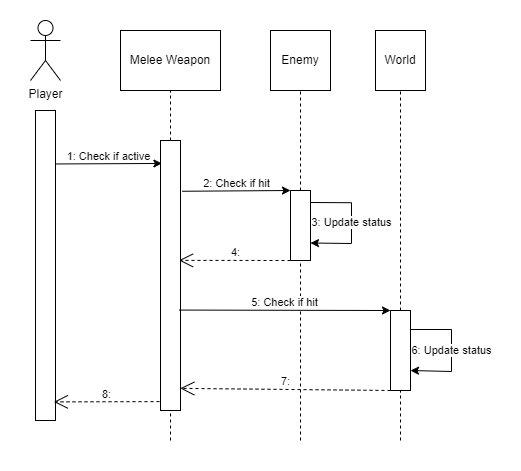

The diagram above was exported from draw.io. Its source (the exported page's mxGraphModel, read from the mxfile embedded in the PNG):
<mxGraphModel dx="507" dy="884" grid="1" gridSize="10" guides="1" tooltips="1" connect="1" arrows="1" fold="1" page="1" pageScale="1" pageWidth="850" pageHeight="1100" math="0" shadow="0">
  <root>
    <mxCell id="0" />
    <mxCell id="1" parent="0" />
    <mxCell id="x_2c_ZKkZOiwn5p34LDe-26" value="" style="rounded=0;whiteSpace=wrap;html=1;strokeColor=none;" vertex="1" parent="1">
      <mxGeometry width="520" height="470" as="geometry" />
    </mxCell>
    <mxCell id="x_2c_ZKkZOiwn5p34LDe-1" value="Player" style="shape=umlActor;verticalLabelPosition=bottom;verticalAlign=top;html=1;outlineConnect=0;" vertex="1" parent="1">
      <mxGeometry x="30" y="20" width="30" height="60" as="geometry" />
    </mxCell>
    <mxCell id="x_2c_ZKkZOiwn5p34LDe-3" value="" style="rounded=0;whiteSpace=wrap;html=1;" vertex="1" parent="1">
      <mxGeometry x="35" y="110" width="20" height="310" as="geometry" />
    </mxCell>
    <mxCell id="x_2c_ZKkZOiwn5p34LDe-4" value="1: Check if active" style="endArrow=classic;html=1;rounded=0;exitX=1.007;exitY=0.198;exitDx=0;exitDy=0;exitPerimeter=0;entryX=0.07;entryY=0.085;entryDx=0;entryDy=0;entryPerimeter=0;targetPerimeterSpacing=0;sourcePerimeterSpacing=0;spacingTop=-15;" edge="1" parent="1" target="x_2c_ZKkZOiwn5p34LDe-7">
      <mxGeometry width="50" height="50" relative="1" as="geometry">
        <mxPoint x="55.139999999999986" y="163.46000000000004" as="sourcePoint" />
        <mxPoint x="151.14000000000004" y="164.02999999999997" as="targetPoint" />
      </mxGeometry>
    </mxCell>
    <mxCell id="x_2c_ZKkZOiwn5p34LDe-5" value="Melee Weapon" style="rounded=0;whiteSpace=wrap;html=1;" vertex="1" parent="1">
      <mxGeometry x="120" y="30" width="100" height="60" as="geometry" />
    </mxCell>
    <mxCell id="x_2c_ZKkZOiwn5p34LDe-7" value="" style="rounded=0;whiteSpace=wrap;html=1;" vertex="1" parent="1">
      <mxGeometry x="160" y="140" width="20" height="270" as="geometry" />
    </mxCell>
    <mxCell id="x_2c_ZKkZOiwn5p34LDe-8" value="" style="rounded=0;whiteSpace=wrap;html=1;" vertex="1" parent="1">
      <mxGeometry x="290" y="190" width="20" height="70" as="geometry" />
    </mxCell>
    <mxCell id="x_2c_ZKkZOiwn5p34LDe-9" value="" style="rounded=0;whiteSpace=wrap;html=1;" vertex="1" parent="1">
      <mxGeometry x="390" y="310" width="20" height="80" as="geometry" />
    </mxCell>
    <mxCell id="x_2c_ZKkZOiwn5p34LDe-10" value="Enemy" style="rounded=0;whiteSpace=wrap;html=1;" vertex="1" parent="1">
      <mxGeometry x="270" y="30" width="60" height="60" as="geometry" />
    </mxCell>
    <mxCell id="x_2c_ZKkZOiwn5p34LDe-11" value="World" style="rounded=0;whiteSpace=wrap;html=1;" vertex="1" parent="1">
      <mxGeometry x="375" y="30" width="50" height="60" as="geometry" />
    </mxCell>
    <mxCell id="x_2c_ZKkZOiwn5p34LDe-12" value="" style="endArrow=none;dashed=1;html=1;rounded=0;entryX=0.5;entryY=1;entryDx=0;entryDy=0;exitX=0.5;exitY=0;exitDx=0;exitDy=0;" edge="1" parent="1" source="x_2c_ZKkZOiwn5p34LDe-7" target="x_2c_ZKkZOiwn5p34LDe-5">
      <mxGeometry width="50" height="50" relative="1" as="geometry">
        <mxPoint x="120" y="230" as="sourcePoint" />
        <mxPoint x="170" y="180" as="targetPoint" />
      </mxGeometry>
    </mxCell>
    <mxCell id="x_2c_ZKkZOiwn5p34LDe-13" value="" style="endArrow=none;dashed=1;html=1;rounded=0;entryX=0.5;entryY=1;entryDx=0;entryDy=0;exitX=0.5;exitY=0;exitDx=0;exitDy=0;" edge="1" parent="1" source="x_2c_ZKkZOiwn5p34LDe-8" target="x_2c_ZKkZOiwn5p34LDe-10">
      <mxGeometry width="50" height="50" relative="1" as="geometry">
        <mxPoint x="170" y="150" as="sourcePoint" />
        <mxPoint x="170" y="110" as="targetPoint" />
      </mxGeometry>
    </mxCell>
    <mxCell id="x_2c_ZKkZOiwn5p34LDe-14" value="" style="endArrow=none;dashed=1;html=1;rounded=0;entryX=0.5;entryY=1;entryDx=0;entryDy=0;exitX=0.5;exitY=0;exitDx=0;exitDy=0;" edge="1" parent="1" source="x_2c_ZKkZOiwn5p34LDe-9" target="x_2c_ZKkZOiwn5p34LDe-11">
      <mxGeometry width="50" height="50" relative="1" as="geometry">
        <mxPoint x="280" y="150" as="sourcePoint" />
        <mxPoint x="280" y="110" as="targetPoint" />
      </mxGeometry>
    </mxCell>
    <mxCell id="x_2c_ZKkZOiwn5p34LDe-15" value="" style="endArrow=none;dashed=1;html=1;rounded=0;entryX=0.5;entryY=1;entryDx=0;entryDy=0;" edge="1" parent="1" target="x_2c_ZKkZOiwn5p34LDe-7">
      <mxGeometry width="50" height="50" relative="1" as="geometry">
        <mxPoint x="170" y="440" as="sourcePoint" />
        <mxPoint x="170" y="110" as="targetPoint" />
      </mxGeometry>
    </mxCell>
    <mxCell id="x_2c_ZKkZOiwn5p34LDe-16" value="" style="endArrow=none;dashed=1;html=1;rounded=0;entryX=0.5;entryY=1;entryDx=0;entryDy=0;" edge="1" parent="1" target="x_2c_ZKkZOiwn5p34LDe-8">
      <mxGeometry width="50" height="50" relative="1" as="geometry">
        <mxPoint x="300" y="440" as="sourcePoint" />
        <mxPoint x="170" y="420" as="targetPoint" />
      </mxGeometry>
    </mxCell>
    <mxCell id="x_2c_ZKkZOiwn5p34LDe-17" value="" style="endArrow=none;dashed=1;html=1;rounded=0;entryX=0.5;entryY=1;entryDx=0;entryDy=0;" edge="1" parent="1" target="x_2c_ZKkZOiwn5p34LDe-9">
      <mxGeometry width="50" height="50" relative="1" as="geometry">
        <mxPoint x="400" y="440" as="sourcePoint" />
        <mxPoint x="180" y="430" as="targetPoint" />
      </mxGeometry>
    </mxCell>
    <mxCell id="x_2c_ZKkZOiwn5p34LDe-18" value="2: Check if hit" style="endArrow=classic;html=1;rounded=0;exitX=1.092;exitY=0.188;exitDx=0;exitDy=0;exitPerimeter=0;targetPerimeterSpacing=0;sourcePerimeterSpacing=0;spacingTop=-15;entryX=0;entryY=0;entryDx=0;entryDy=0;" edge="1" parent="1" source="x_2c_ZKkZOiwn5p34LDe-7" target="x_2c_ZKkZOiwn5p34LDe-8">
      <mxGeometry x="0.0058" width="50" height="50" relative="1" as="geometry">
        <mxPoint x="65.13999999999999" y="173.46000000000004" as="sourcePoint" />
        <mxPoint x="258" y="190" as="targetPoint" />
        <mxPoint as="offset" />
      </mxGeometry>
    </mxCell>
    <mxCell id="x_2c_ZKkZOiwn5p34LDe-19" value="5: Check if hit" style="endArrow=classic;html=1;rounded=0;exitX=0.93;exitY=0.628;exitDx=0;exitDy=0;exitPerimeter=0;targetPerimeterSpacing=0;sourcePerimeterSpacing=0;spacingTop=-15;" edge="1" parent="1" source="x_2c_ZKkZOiwn5p34LDe-7">
      <mxGeometry width="50" height="50" relative="1" as="geometry">
        <mxPoint x="182" y="201" as="sourcePoint" />
        <mxPoint x="390" y="310" as="targetPoint" />
      </mxGeometry>
    </mxCell>
    <mxCell id="x_2c_ZKkZOiwn5p34LDe-20" value="3: Update status" style="endArrow=classic;html=1;rounded=0;targetPerimeterSpacing=0;sourcePerimeterSpacing=0;spacingTop=0;entryX=1;entryY=0.75;entryDx=0;entryDy=0;" edge="1" parent="1" target="x_2c_ZKkZOiwn5p34LDe-8">
      <mxGeometry x="0.0058" width="50" height="50" relative="1" as="geometry">
        <mxPoint x="310" y="202" as="sourcePoint" />
        <mxPoint x="339.5" y="247.78000000000006" as="targetPoint" />
        <mxPoint as="offset" />
        <Array as="points">
          <mxPoint x="351" y="202.22" />
          <mxPoint x="351" y="243" />
        </Array>
      </mxGeometry>
    </mxCell>
    <mxCell id="x_2c_ZKkZOiwn5p34LDe-22" value="4:" style="endArrow=open;endSize=12;dashed=1;html=1;rounded=0;exitX=0;exitY=1;exitDx=0;exitDy=0;entryX=0.925;entryY=0.444;entryDx=0;entryDy=0;entryPerimeter=0;spacingTop=-15;" edge="1" parent="1" source="x_2c_ZKkZOiwn5p34LDe-8" target="x_2c_ZKkZOiwn5p34LDe-7">
      <mxGeometry width="160" relative="1" as="geometry">
        <mxPoint x="170" y="280" as="sourcePoint" />
        <mxPoint x="330" y="280" as="targetPoint" />
      </mxGeometry>
    </mxCell>
    <mxCell id="x_2c_ZKkZOiwn5p34LDe-23" value="6: Update status" style="endArrow=classic;html=1;rounded=0;targetPerimeterSpacing=0;sourcePerimeterSpacing=0;spacingTop=0;entryX=0.925;entryY=0.908;entryDx=0;entryDy=0;entryPerimeter=0;" edge="1" parent="1">
      <mxGeometry x="0.0058" width="50" height="50" relative="1" as="geometry">
        <mxPoint x="410" y="329" as="sourcePoint" />
        <mxPoint x="410" y="370" as="targetPoint" />
        <mxPoint as="offset" />
        <Array as="points">
          <mxPoint x="451" y="329" />
          <mxPoint x="451" y="371" />
        </Array>
      </mxGeometry>
    </mxCell>
    <mxCell id="x_2c_ZKkZOiwn5p34LDe-24" value="7:" style="endArrow=open;endSize=12;dashed=1;html=1;rounded=0;exitX=0;exitY=1;exitDx=0;exitDy=0;entryX=0.99;entryY=0.918;entryDx=0;entryDy=0;entryPerimeter=0;spacingTop=-15;" edge="1" parent="1" source="x_2c_ZKkZOiwn5p34LDe-9" target="x_2c_ZKkZOiwn5p34LDe-7">
      <mxGeometry width="160" relative="1" as="geometry">
        <mxPoint x="335" y="379" as="sourcePoint" />
        <mxPoint x="244" y="379" as="targetPoint" />
      </mxGeometry>
    </mxCell>
    <mxCell id="x_2c_ZKkZOiwn5p34LDe-25" value="8:" style="endArrow=open;endSize=12;dashed=1;html=1;rounded=0;exitX=-0.05;exitY=0.967;exitDx=0;exitDy=0;entryX=0.92;entryY=0.94;entryDx=0;entryDy=0;entryPerimeter=0;spacingTop=-15;exitPerimeter=0;" edge="1" parent="1" source="x_2c_ZKkZOiwn5p34LDe-7" target="x_2c_ZKkZOiwn5p34LDe-3">
      <mxGeometry width="160" relative="1" as="geometry">
        <mxPoint x="280" y="280" as="sourcePoint" />
        <mxPoint x="189" y="280" as="targetPoint" />
      </mxGeometry>
    </mxCell>
  </root>
</mxGraphModel>